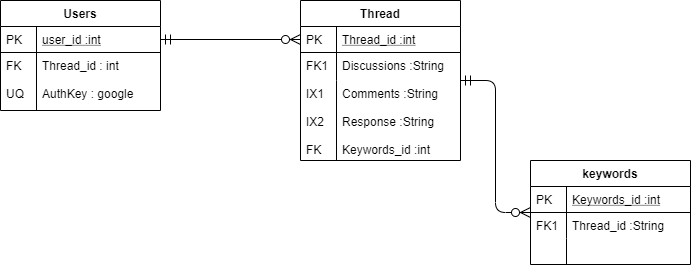

The diagram above was exported from draw.io. Its source (the exported page's mxGraphModel, read from the mxfile embedded in the PNG):
<mxGraphModel dx="782" dy="420" grid="1" gridSize="10" guides="1" tooltips="1" connect="1" arrows="1" fold="1" page="1" pageScale="1" pageWidth="827" pageHeight="1169" math="0" shadow="0">
  <root>
    <mxCell id="0" />
    <mxCell id="1" parent="0" />
    <mxCell id="2" value="Users" style="swimlane;fontStyle=1;childLayout=stackLayout;horizontal=1;startSize=26;horizontalStack=0;resizeParent=1;resizeLast=0;collapsible=1;marginBottom=0;rounded=0;shadow=0;strokeWidth=1;" vertex="1" parent="1">
      <mxGeometry x="100" y="120" width="160" height="110" as="geometry">
        <mxRectangle x="20" y="80" width="160" height="26" as="alternateBounds" />
      </mxGeometry>
    </mxCell>
    <mxCell id="3" value="user_id :int" style="shape=partialRectangle;top=0;left=0;right=0;bottom=1;align=left;verticalAlign=top;fillColor=none;spacingLeft=40;spacingRight=4;overflow=hidden;rotatable=0;points=[[0,0.5],[1,0.5]];portConstraint=eastwest;dropTarget=0;rounded=0;shadow=0;strokeWidth=1;fontStyle=4" vertex="1" parent="2">
      <mxGeometry y="26" width="160" height="26" as="geometry" />
    </mxCell>
    <mxCell id="4" value="PK" style="shape=partialRectangle;top=0;left=0;bottom=0;fillColor=none;align=left;verticalAlign=top;spacingLeft=4;spacingRight=4;overflow=hidden;rotatable=0;points=[];portConstraint=eastwest;part=1;" vertex="1" connectable="0" parent="3">
      <mxGeometry width="36" height="26" as="geometry" />
    </mxCell>
    <mxCell id="5" value="Thread_id : int&#10;&#10;AuthKey : google&#10;&#10;" style="shape=partialRectangle;top=0;left=0;right=0;bottom=0;align=left;verticalAlign=top;fillColor=none;spacingLeft=40;spacingRight=4;overflow=hidden;rotatable=0;points=[[0,0.5],[1,0.5]];portConstraint=eastwest;dropTarget=0;rounded=0;shadow=0;strokeWidth=1;" vertex="1" parent="2">
      <mxGeometry y="52" width="160" height="58" as="geometry" />
    </mxCell>
    <mxCell id="6" value="FK&#10;&#10;UQ" style="shape=partialRectangle;top=0;left=0;bottom=0;fillColor=none;align=left;verticalAlign=top;spacingLeft=4;spacingRight=4;overflow=hidden;rotatable=0;points=[];portConstraint=eastwest;part=1;" vertex="1" connectable="0" parent="5">
      <mxGeometry width="36" height="58" as="geometry" />
    </mxCell>
    <mxCell id="7" value="Thread" style="swimlane;fontStyle=1;childLayout=stackLayout;horizontal=1;startSize=26;horizontalStack=0;resizeParent=1;resizeLast=0;collapsible=1;marginBottom=0;rounded=0;shadow=0;strokeWidth=1;" vertex="1" parent="1">
      <mxGeometry x="400" y="120" width="160" height="160" as="geometry">
        <mxRectangle x="260" y="80" width="160" height="26" as="alternateBounds" />
      </mxGeometry>
    </mxCell>
    <mxCell id="8" value="Thread_id :int" style="shape=partialRectangle;top=0;left=0;right=0;bottom=1;align=left;verticalAlign=top;fillColor=none;spacingLeft=40;spacingRight=4;overflow=hidden;rotatable=0;points=[[0,0.5],[1,0.5]];portConstraint=eastwest;dropTarget=0;rounded=0;shadow=0;strokeWidth=1;fontStyle=4" vertex="1" parent="7">
      <mxGeometry y="26" width="160" height="26" as="geometry" />
    </mxCell>
    <mxCell id="9" value="PK" style="shape=partialRectangle;top=0;left=0;bottom=0;fillColor=none;align=left;verticalAlign=top;spacingLeft=4;spacingRight=4;overflow=hidden;rotatable=0;points=[];portConstraint=eastwest;part=1;" vertex="1" connectable="0" parent="8">
      <mxGeometry width="36" height="26" as="geometry" />
    </mxCell>
    <mxCell id="10" value="Discussions :String" style="shape=partialRectangle;top=0;left=0;right=0;bottom=0;align=left;verticalAlign=top;fillColor=none;spacingLeft=40;spacingRight=4;overflow=hidden;rotatable=0;points=[[0,0.5],[1,0.5]];portConstraint=eastwest;dropTarget=0;rounded=0;shadow=0;strokeWidth=1;" vertex="1" parent="7">
      <mxGeometry y="52" width="160" height="28" as="geometry" />
    </mxCell>
    <mxCell id="11" value="FK1" style="shape=partialRectangle;top=0;left=0;bottom=0;fillColor=none;align=left;verticalAlign=top;spacingLeft=4;spacingRight=4;overflow=hidden;rotatable=0;points=[];portConstraint=eastwest;part=1;" vertex="1" connectable="0" parent="10">
      <mxGeometry width="36" height="28" as="geometry" />
    </mxCell>
    <mxCell id="12" value="Comments :String&#10;&#10;Response :String&#10;&#10;Keywords_id :int" style="shape=partialRectangle;top=0;left=0;right=0;bottom=0;align=left;verticalAlign=top;fillColor=none;spacingLeft=40;spacingRight=4;overflow=hidden;rotatable=0;points=[[0,0.5],[1,0.5]];portConstraint=eastwest;dropTarget=0;rounded=0;shadow=0;strokeWidth=1;" vertex="1" parent="7">
      <mxGeometry y="80" width="160" height="80" as="geometry" />
    </mxCell>
    <mxCell id="13" value="IX1&#10;&#10;IX2&#10;&#10;FK" style="shape=partialRectangle;top=0;left=0;bottom=0;fillColor=none;align=left;verticalAlign=top;spacingLeft=4;spacingRight=4;overflow=hidden;rotatable=0;points=[];portConstraint=eastwest;part=1;" vertex="1" connectable="0" parent="12">
      <mxGeometry width="36" height="80" as="geometry" />
    </mxCell>
    <mxCell id="14" value="" style="edgeStyle=orthogonalEdgeStyle;endArrow=ERzeroToMany;startArrow=ERmandOne;shadow=0;strokeWidth=1;endSize=8;startSize=8;" edge="1" source="3" target="8" parent="1">
      <mxGeometry width="100" height="100" relative="1" as="geometry">
        <mxPoint x="310" y="390" as="sourcePoint" />
        <mxPoint x="410" y="290" as="targetPoint" />
      </mxGeometry>
    </mxCell>
    <mxCell id="15" value="keywords" style="swimlane;fontStyle=1;childLayout=stackLayout;horizontal=1;startSize=26;horizontalStack=0;resizeParent=1;resizeLast=0;collapsible=1;marginBottom=0;rounded=0;shadow=0;strokeWidth=1;" vertex="1" parent="1">
      <mxGeometry x="630" y="280" width="160" height="104" as="geometry">
        <mxRectangle x="260" y="270" width="160" height="26" as="alternateBounds" />
      </mxGeometry>
    </mxCell>
    <mxCell id="16" value="Keywords_id :int" style="shape=partialRectangle;top=0;left=0;right=0;bottom=1;align=left;verticalAlign=top;fillColor=none;spacingLeft=40;spacingRight=4;overflow=hidden;rotatable=0;points=[[0,0.5],[1,0.5]];portConstraint=eastwest;dropTarget=0;rounded=0;shadow=0;strokeWidth=1;fontStyle=4" vertex="1" parent="15">
      <mxGeometry y="26" width="160" height="26" as="geometry" />
    </mxCell>
    <mxCell id="17" value="PK" style="shape=partialRectangle;top=0;left=0;bottom=0;fillColor=none;align=left;verticalAlign=top;spacingLeft=4;spacingRight=4;overflow=hidden;rotatable=0;points=[];portConstraint=eastwest;part=1;" vertex="1" connectable="0" parent="16">
      <mxGeometry width="36" height="26" as="geometry" />
    </mxCell>
    <mxCell id="18" value="Thread_id :String" style="shape=partialRectangle;top=0;left=0;right=0;bottom=0;align=left;verticalAlign=top;fillColor=none;spacingLeft=40;spacingRight=4;overflow=hidden;rotatable=0;points=[[0,0.5],[1,0.5]];portConstraint=eastwest;dropTarget=0;rounded=0;shadow=0;strokeWidth=1;" vertex="1" parent="15">
      <mxGeometry y="52" width="160" height="26" as="geometry" />
    </mxCell>
    <mxCell id="19" value="FK1" style="shape=partialRectangle;top=0;left=0;bottom=0;fillColor=none;align=left;verticalAlign=top;spacingLeft=4;spacingRight=4;overflow=hidden;rotatable=0;points=[];portConstraint=eastwest;part=1;" vertex="1" connectable="0" parent="18">
      <mxGeometry width="36" height="26" as="geometry" />
    </mxCell>
    <mxCell id="20" value="" style="shape=partialRectangle;top=0;left=0;right=0;bottom=0;align=left;verticalAlign=top;fillColor=none;spacingLeft=40;spacingRight=4;overflow=hidden;rotatable=0;points=[[0,0.5],[1,0.5]];portConstraint=eastwest;dropTarget=0;rounded=0;shadow=0;strokeWidth=1;" vertex="1" parent="15">
      <mxGeometry y="78" width="160" height="26" as="geometry" />
    </mxCell>
    <mxCell id="21" value="" style="shape=partialRectangle;top=0;left=0;bottom=0;fillColor=none;align=left;verticalAlign=top;spacingLeft=4;spacingRight=4;overflow=hidden;rotatable=0;points=[];portConstraint=eastwest;part=1;" vertex="1" connectable="0" parent="20">
      <mxGeometry width="36" height="26" as="geometry" />
    </mxCell>
    <mxCell id="22" value="" style="edgeStyle=orthogonalEdgeStyle;endArrow=ERzeroToMany;startArrow=ERmandOne;shadow=0;strokeWidth=1;endSize=8;startSize=8;" edge="1" source="7" target="15" parent="1">
      <mxGeometry width="100" height="100" relative="1" as="geometry">
        <mxPoint x="410" y="182" as="sourcePoint" />
        <mxPoint x="330" y="169" as="targetPoint" />
        <Array as="points" />
      </mxGeometry>
    </mxCell>
  </root>
</mxGraphModel>